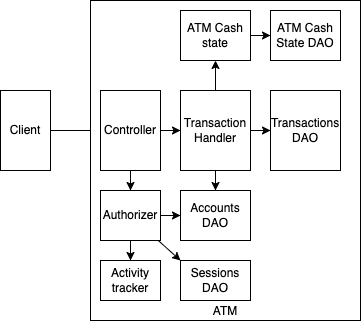

The diagram above was exported from draw.io. Its source (the exported page's mxGraphModel, read from the mxfile embedded in the PNG):
<mxGraphModel dx="794" dy="365" grid="1" gridSize="10" guides="1" tooltips="1" connect="1" arrows="1" fold="1" page="1" pageScale="1" pageWidth="850" pageHeight="1100" math="0" shadow="0">
  <root>
    <mxCell id="0" />
    <mxCell id="1" parent="0" />
    <mxCell id="YFf9FyC82qHlwE4TqQAW-11" style="edgeStyle=orthogonalEdgeStyle;rounded=0;orthogonalLoop=1;jettySize=auto;html=1;entryX=0;entryY=0.5;entryDx=0;entryDy=0;" edge="1" parent="1" source="YFf9FyC82qHlwE4TqQAW-1" target="YFf9FyC82qHlwE4TqQAW-3">
      <mxGeometry relative="1" as="geometry" />
    </mxCell>
    <mxCell id="YFf9FyC82qHlwE4TqQAW-1" value="Client" style="rounded=0;whiteSpace=wrap;html=1;" vertex="1" parent="1">
      <mxGeometry x="80" y="110" width="50" height="80" as="geometry" />
    </mxCell>
    <mxCell id="YFf9FyC82qHlwE4TqQAW-2" value="ATM" style="rounded=0;whiteSpace=wrap;html=1;verticalAlign=bottom;" vertex="1" parent="1">
      <mxGeometry x="170" y="20" width="270" height="320" as="geometry" />
    </mxCell>
    <mxCell id="YFf9FyC82qHlwE4TqQAW-12" style="edgeStyle=orthogonalEdgeStyle;rounded=0;orthogonalLoop=1;jettySize=auto;html=1;" edge="1" parent="1" source="YFf9FyC82qHlwE4TqQAW-3" target="YFf9FyC82qHlwE4TqQAW-5">
      <mxGeometry relative="1" as="geometry" />
    </mxCell>
    <mxCell id="YFf9FyC82qHlwE4TqQAW-13" style="edgeStyle=orthogonalEdgeStyle;rounded=0;orthogonalLoop=1;jettySize=auto;html=1;" edge="1" parent="1" source="YFf9FyC82qHlwE4TqQAW-3" target="YFf9FyC82qHlwE4TqQAW-4">
      <mxGeometry relative="1" as="geometry" />
    </mxCell>
    <mxCell id="YFf9FyC82qHlwE4TqQAW-3" value="Controller" style="rounded=0;whiteSpace=wrap;html=1;" vertex="1" parent="1">
      <mxGeometry x="180" y="110" width="60" height="80" as="geometry" />
    </mxCell>
    <mxCell id="YFf9FyC82qHlwE4TqQAW-14" style="edgeStyle=orthogonalEdgeStyle;rounded=0;orthogonalLoop=1;jettySize=auto;html=1;" edge="1" parent="1" source="YFf9FyC82qHlwE4TqQAW-4" target="YFf9FyC82qHlwE4TqQAW-7">
      <mxGeometry relative="1" as="geometry" />
    </mxCell>
    <mxCell id="YFf9FyC82qHlwE4TqQAW-15" style="edgeStyle=orthogonalEdgeStyle;rounded=0;orthogonalLoop=1;jettySize=auto;html=1;" edge="1" parent="1" source="YFf9FyC82qHlwE4TqQAW-4" target="YFf9FyC82qHlwE4TqQAW-9">
      <mxGeometry relative="1" as="geometry" />
    </mxCell>
    <mxCell id="YFf9FyC82qHlwE4TqQAW-18" style="rounded=0;orthogonalLoop=1;jettySize=auto;html=1;entryX=0;entryY=0;entryDx=0;entryDy=0;" edge="1" parent="1" source="YFf9FyC82qHlwE4TqQAW-4" target="YFf9FyC82qHlwE4TqQAW-8">
      <mxGeometry relative="1" as="geometry" />
    </mxCell>
    <mxCell id="YFf9FyC82qHlwE4TqQAW-4" value="Authorizer" style="rounded=0;whiteSpace=wrap;html=1;" vertex="1" parent="1">
      <mxGeometry x="180" y="210" width="60" height="50" as="geometry" />
    </mxCell>
    <mxCell id="YFf9FyC82qHlwE4TqQAW-19" style="edgeStyle=orthogonalEdgeStyle;rounded=0;orthogonalLoop=1;jettySize=auto;html=1;" edge="1" parent="1" source="YFf9FyC82qHlwE4TqQAW-5" target="YFf9FyC82qHlwE4TqQAW-10">
      <mxGeometry relative="1" as="geometry" />
    </mxCell>
    <mxCell id="YFf9FyC82qHlwE4TqQAW-20" style="edgeStyle=orthogonalEdgeStyle;rounded=0;orthogonalLoop=1;jettySize=auto;html=1;" edge="1" parent="1" source="YFf9FyC82qHlwE4TqQAW-5" target="YFf9FyC82qHlwE4TqQAW-7">
      <mxGeometry relative="1" as="geometry" />
    </mxCell>
    <mxCell id="YFf9FyC82qHlwE4TqQAW-21" style="edgeStyle=orthogonalEdgeStyle;rounded=0;orthogonalLoop=1;jettySize=auto;html=1;" edge="1" parent="1" source="YFf9FyC82qHlwE4TqQAW-5" target="YFf9FyC82qHlwE4TqQAW-6">
      <mxGeometry relative="1" as="geometry" />
    </mxCell>
    <mxCell id="YFf9FyC82qHlwE4TqQAW-5" value="Transaction Handler" style="rounded=0;whiteSpace=wrap;html=1;" vertex="1" parent="1">
      <mxGeometry x="260" y="110" width="70" height="80" as="geometry" />
    </mxCell>
    <mxCell id="YFf9FyC82qHlwE4TqQAW-23" style="edgeStyle=orthogonalEdgeStyle;rounded=0;orthogonalLoop=1;jettySize=auto;html=1;" edge="1" parent="1" source="YFf9FyC82qHlwE4TqQAW-6" target="YFf9FyC82qHlwE4TqQAW-22">
      <mxGeometry relative="1" as="geometry" />
    </mxCell>
    <mxCell id="YFf9FyC82qHlwE4TqQAW-6" value="ATM Cash state" style="rounded=0;whiteSpace=wrap;html=1;" vertex="1" parent="1">
      <mxGeometry x="260" y="30" width="70" height="50" as="geometry" />
    </mxCell>
    <mxCell id="YFf9FyC82qHlwE4TqQAW-7" value="Accounts DAO" style="rounded=0;whiteSpace=wrap;html=1;" vertex="1" parent="1">
      <mxGeometry x="260" y="210" width="70" height="50" as="geometry" />
    </mxCell>
    <mxCell id="YFf9FyC82qHlwE4TqQAW-8" value="Sessions DAO" style="rounded=0;whiteSpace=wrap;html=1;" vertex="1" parent="1">
      <mxGeometry x="260" y="280" width="70" height="40" as="geometry" />
    </mxCell>
    <mxCell id="YFf9FyC82qHlwE4TqQAW-9" value="Activity tracker" style="rounded=0;whiteSpace=wrap;html=1;" vertex="1" parent="1">
      <mxGeometry x="180" y="280" width="60" height="40" as="geometry" />
    </mxCell>
    <mxCell id="YFf9FyC82qHlwE4TqQAW-10" value="Transactions DAO" style="rounded=0;whiteSpace=wrap;html=1;" vertex="1" parent="1">
      <mxGeometry x="350" y="110" width="70" height="80" as="geometry" />
    </mxCell>
    <mxCell id="YFf9FyC82qHlwE4TqQAW-22" value="ATM Cash State DAO" style="rounded=0;whiteSpace=wrap;html=1;" vertex="1" parent="1">
      <mxGeometry x="350" y="30" width="70" height="50" as="geometry" />
    </mxCell>
  </root>
</mxGraphModel>